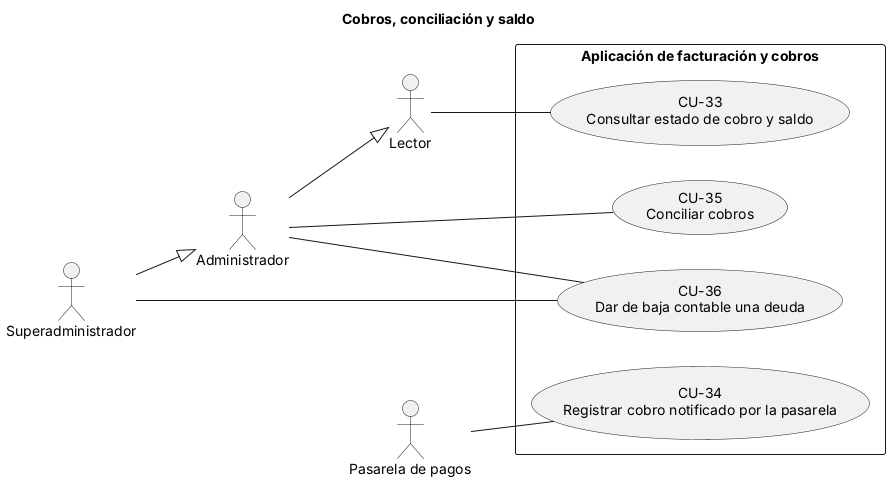

The diagram above was rendered by PlantUML. Its source (embedded in the PNG):
@startuml
' Diagrama  - Cobros, conciliación y saldo (CU-XX = especificación en el .md)
title Cobros, conciliación y saldo 
left to right direction
skinparam packageStyle rectangle

actor "Lector" as Lector
actor "Administrador" as Admin
actor "Superadministrador" as Super
actor "Pasarela de pagos" as Pasarela
Admin --|> Lector
Super --|> Admin

rectangle "Aplicación de facturación y cobros" {
  usecase "CU-33\nConsultar estado de cobro y saldo" as CU33
  usecase "CU-34\nRegistrar cobro notificado por la pasarela" as CU34
  usecase "CU-35\nConciliar cobros" as CU35
  usecase "CU-36\nDar de baja contable una deuda" as CU36
}
Lector -- CU33
Pasarela -- CU34
Admin -- CU35
Admin -- CU36
Super -- CU36
@enduml